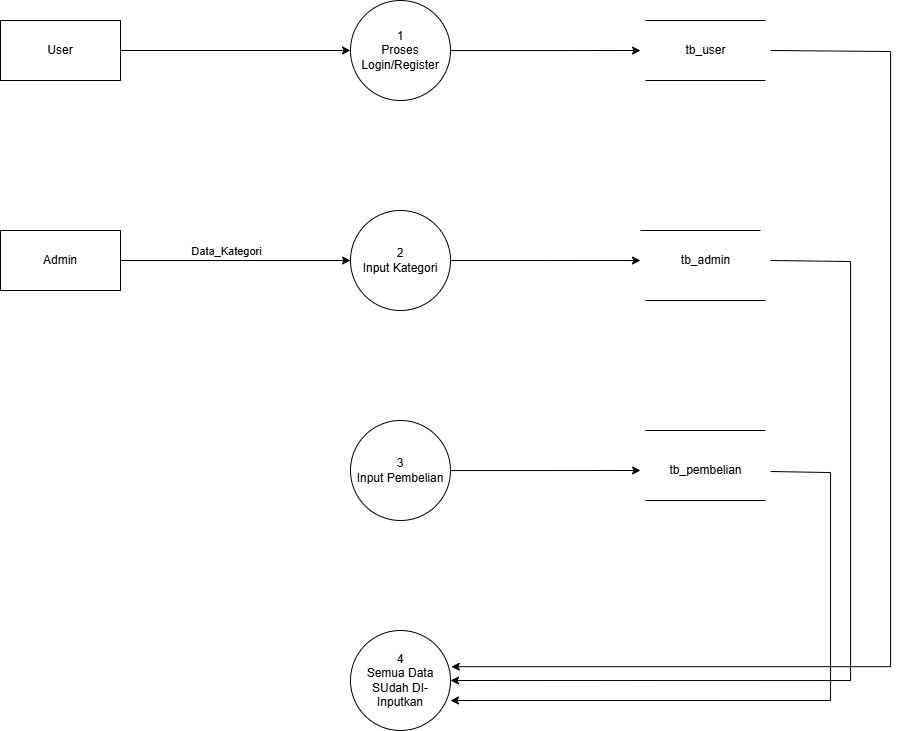

The diagram above was exported from draw.io. Its source (the exported page's mxGraphModel, read from the mxfile embedded in the PNG):
<mxGraphModel dx="1235" dy="655" grid="1" gridSize="10" guides="1" tooltips="1" connect="1" arrows="1" fold="1" page="1" pageScale="1" pageWidth="3300" pageHeight="4681" math="0" shadow="0">
  <root>
    <mxCell id="0" />
    <mxCell id="1" parent="0" />
    <mxCell id="TzyN5F9uipP3RyafyVXB-35" style="edgeStyle=orthogonalEdgeStyle;rounded=0;orthogonalLoop=1;jettySize=auto;html=1;entryX=0;entryY=0.5;entryDx=0;entryDy=0;" edge="1" parent="1" source="TzyN5F9uipP3RyafyVXB-1" target="TzyN5F9uipP3RyafyVXB-2">
      <mxGeometry relative="1" as="geometry" />
    </mxCell>
    <mxCell id="TzyN5F9uipP3RyafyVXB-1" value="User" style="rounded=0;whiteSpace=wrap;html=1;" vertex="1" parent="1">
      <mxGeometry x="120" y="130" width="120" height="60" as="geometry" />
    </mxCell>
    <mxCell id="TzyN5F9uipP3RyafyVXB-36" style="edgeStyle=orthogonalEdgeStyle;rounded=0;orthogonalLoop=1;jettySize=auto;html=1;" edge="1" parent="1" source="TzyN5F9uipP3RyafyVXB-2">
      <mxGeometry relative="1" as="geometry">
        <mxPoint x="760" y="160" as="targetPoint" />
      </mxGeometry>
    </mxCell>
    <mxCell id="TzyN5F9uipP3RyafyVXB-2" value="1&lt;div&gt;Proses Login/Register&lt;/div&gt;" style="ellipse;whiteSpace=wrap;html=1;aspect=fixed;" vertex="1" parent="1">
      <mxGeometry x="470" y="110" width="100" height="100" as="geometry" />
    </mxCell>
    <mxCell id="TzyN5F9uipP3RyafyVXB-34" style="edgeStyle=orthogonalEdgeStyle;rounded=0;orthogonalLoop=1;jettySize=auto;html=1;" edge="1" parent="1" source="TzyN5F9uipP3RyafyVXB-6">
      <mxGeometry relative="1" as="geometry">
        <mxPoint x="760" y="370" as="targetPoint" />
      </mxGeometry>
    </mxCell>
    <mxCell id="TzyN5F9uipP3RyafyVXB-6" value="2&lt;div&gt;Input Kategori&lt;/div&gt;" style="ellipse;whiteSpace=wrap;html=1;aspect=fixed;" vertex="1" parent="1">
      <mxGeometry x="470" y="320" width="100" height="100" as="geometry" />
    </mxCell>
    <mxCell id="TzyN5F9uipP3RyafyVXB-37" style="edgeStyle=orthogonalEdgeStyle;rounded=0;orthogonalLoop=1;jettySize=auto;html=1;" edge="1" parent="1" source="TzyN5F9uipP3RyafyVXB-7">
      <mxGeometry relative="1" as="geometry">
        <mxPoint x="760" y="580" as="targetPoint" />
      </mxGeometry>
    </mxCell>
    <mxCell id="TzyN5F9uipP3RyafyVXB-7" value="3&lt;div&gt;Input Pembelian&lt;/div&gt;" style="ellipse;whiteSpace=wrap;html=1;aspect=fixed;" vertex="1" parent="1">
      <mxGeometry x="470" y="530" width="100" height="100" as="geometry" />
    </mxCell>
    <mxCell id="TzyN5F9uipP3RyafyVXB-8" value="4&lt;br&gt;&lt;div&gt;Semua Data SUdah DI-Inputkan&lt;/div&gt;" style="ellipse;whiteSpace=wrap;html=1;aspect=fixed;" vertex="1" parent="1">
      <mxGeometry x="470" y="740" width="100" height="100" as="geometry" />
    </mxCell>
    <mxCell id="TzyN5F9uipP3RyafyVXB-12" style="edgeStyle=orthogonalEdgeStyle;rounded=0;orthogonalLoop=1;jettySize=auto;html=1;exitX=1;exitY=0.5;exitDx=0;exitDy=0;entryX=0;entryY=0.5;entryDx=0;entryDy=0;" edge="1" parent="1" source="TzyN5F9uipP3RyafyVXB-9" target="TzyN5F9uipP3RyafyVXB-6">
      <mxGeometry relative="1" as="geometry" />
    </mxCell>
    <mxCell id="TzyN5F9uipP3RyafyVXB-13" value="Data_Kategori" style="edgeLabel;html=1;align=center;verticalAlign=middle;resizable=0;points=[];" vertex="1" connectable="0" parent="TzyN5F9uipP3RyafyVXB-12">
      <mxGeometry x="-0.08" y="3" relative="1" as="geometry">
        <mxPoint y="-7" as="offset" />
      </mxGeometry>
    </mxCell>
    <mxCell id="TzyN5F9uipP3RyafyVXB-9" value="Admin" style="rounded=0;whiteSpace=wrap;html=1;" vertex="1" parent="1">
      <mxGeometry x="120" y="340" width="120" height="60" as="geometry" />
    </mxCell>
    <mxCell id="TzyN5F9uipP3RyafyVXB-20" value="" style="endArrow=none;html=1;rounded=0;" edge="1" parent="1">
      <mxGeometry width="50" height="50" relative="1" as="geometry">
        <mxPoint x="760" y="340" as="sourcePoint" />
        <mxPoint x="880" y="340" as="targetPoint" />
      </mxGeometry>
    </mxCell>
    <mxCell id="TzyN5F9uipP3RyafyVXB-22" value="" style="endArrow=none;html=1;rounded=0;" edge="1" parent="1">
      <mxGeometry width="50" height="50" relative="1" as="geometry">
        <mxPoint x="765" y="190" as="sourcePoint" />
        <mxPoint x="885" y="190" as="targetPoint" />
      </mxGeometry>
    </mxCell>
    <mxCell id="TzyN5F9uipP3RyafyVXB-41" style="edgeStyle=orthogonalEdgeStyle;rounded=0;orthogonalLoop=1;jettySize=auto;html=1;entryX=1;entryY=0.5;entryDx=0;entryDy=0;" edge="1" parent="1" target="TzyN5F9uipP3RyafyVXB-8">
      <mxGeometry relative="1" as="geometry">
        <mxPoint x="1010" y="370" as="targetPoint" />
        <mxPoint x="890" y="370" as="sourcePoint" />
        <Array as="points">
          <mxPoint x="890" y="371" />
          <mxPoint x="970" y="371" />
          <mxPoint x="970" y="790" />
        </Array>
      </mxGeometry>
    </mxCell>
    <mxCell id="TzyN5F9uipP3RyafyVXB-23" value="tb_admin" style="text;html=1;align=center;verticalAlign=middle;resizable=0;points=[];autosize=1;strokeColor=none;fillColor=none;" vertex="1" parent="1">
      <mxGeometry x="790" y="355" width="70" height="30" as="geometry" />
    </mxCell>
    <mxCell id="TzyN5F9uipP3RyafyVXB-26" value="" style="endArrow=none;html=1;rounded=0;" edge="1" parent="1">
      <mxGeometry width="50" height="50" relative="1" as="geometry">
        <mxPoint x="765" y="130" as="sourcePoint" />
        <mxPoint x="885" y="130" as="targetPoint" />
      </mxGeometry>
    </mxCell>
    <mxCell id="TzyN5F9uipP3RyafyVXB-27" value="" style="endArrow=none;html=1;rounded=0;" edge="1" parent="1">
      <mxGeometry width="50" height="50" relative="1" as="geometry">
        <mxPoint x="765" y="410" as="sourcePoint" />
        <mxPoint x="885" y="410" as="targetPoint" />
      </mxGeometry>
    </mxCell>
    <mxCell id="TzyN5F9uipP3RyafyVXB-42" style="edgeStyle=orthogonalEdgeStyle;rounded=0;orthogonalLoop=1;jettySize=auto;html=1;entryX=1.008;entryY=0.362;entryDx=0;entryDy=0;entryPerimeter=0;" edge="1" parent="1" target="TzyN5F9uipP3RyafyVXB-8">
      <mxGeometry relative="1" as="geometry">
        <mxPoint x="1010" y="160" as="targetPoint" />
        <mxPoint x="890" y="160" as="sourcePoint" />
        <Array as="points">
          <mxPoint x="890" y="161" />
          <mxPoint x="1010" y="161" />
          <mxPoint x="1010" y="776" />
        </Array>
      </mxGeometry>
    </mxCell>
    <mxCell id="TzyN5F9uipP3RyafyVXB-29" value="tb_user" style="text;html=1;align=center;verticalAlign=middle;resizable=0;points=[];autosize=1;strokeColor=none;fillColor=none;" vertex="1" parent="1">
      <mxGeometry x="795" y="145" width="60" height="30" as="geometry" />
    </mxCell>
    <mxCell id="TzyN5F9uipP3RyafyVXB-30" value="" style="endArrow=none;html=1;rounded=0;" edge="1" parent="1">
      <mxGeometry width="50" height="50" relative="1" as="geometry">
        <mxPoint x="765" y="540" as="sourcePoint" />
        <mxPoint x="885" y="540" as="targetPoint" />
      </mxGeometry>
    </mxCell>
    <mxCell id="TzyN5F9uipP3RyafyVXB-31" value="" style="endArrow=none;html=1;rounded=0;" edge="1" parent="1">
      <mxGeometry width="50" height="50" relative="1" as="geometry">
        <mxPoint x="765" y="610" as="sourcePoint" />
        <mxPoint x="885" y="610" as="targetPoint" />
      </mxGeometry>
    </mxCell>
    <mxCell id="TzyN5F9uipP3RyafyVXB-40" style="edgeStyle=orthogonalEdgeStyle;rounded=0;orthogonalLoop=1;jettySize=auto;html=1;entryX=1;entryY=0.7;entryDx=0;entryDy=0;entryPerimeter=0;" edge="1" parent="1" target="TzyN5F9uipP3RyafyVXB-8">
      <mxGeometry relative="1" as="geometry">
        <mxPoint x="1010" y="580.7999877929688" as="targetPoint" />
        <mxPoint x="890" y="581" as="sourcePoint" />
        <Array as="points">
          <mxPoint x="890" y="582" />
          <mxPoint x="950" y="582" />
          <mxPoint x="950" y="810" />
        </Array>
      </mxGeometry>
    </mxCell>
    <mxCell id="TzyN5F9uipP3RyafyVXB-32" value="tb_pembelian" style="text;html=1;align=center;verticalAlign=middle;resizable=0;points=[];autosize=1;strokeColor=none;fillColor=none;" vertex="1" parent="1">
      <mxGeometry x="775" y="565" width="100" height="30" as="geometry" />
    </mxCell>
  </root>
</mxGraphModel>